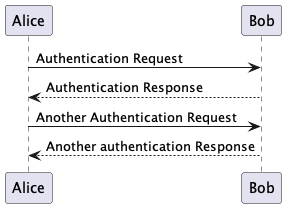

The diagram above was rendered by PlantUML. Its source (embedded in the PNG):
@startuml
Alice-> Bob: Authentication Request
Bob --> Alice: Authentication Response
Alice -> Bob:  Another Authentication Request
Alice <-- Bob: Another authentication Response
@enduml